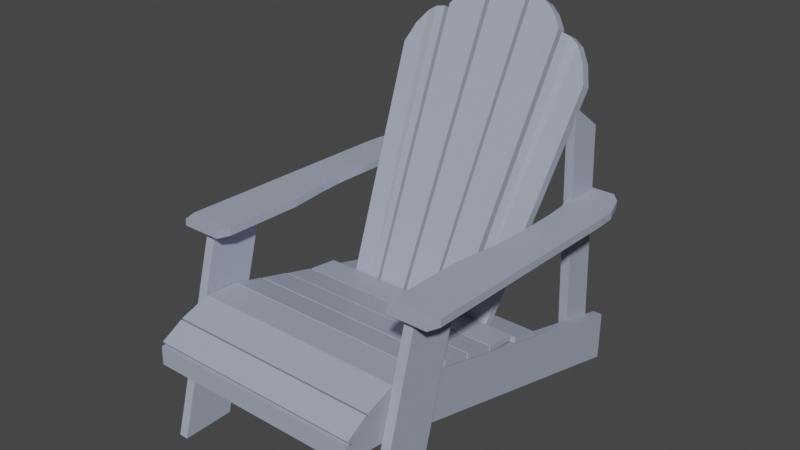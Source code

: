 # Source: chair.blend  (saved by Blender 2.92.15; exported with 4.5.12 LTS)
import bpy
from mathutils import Matrix  # noqa: F401  (used for matrix-valued properties, if any)

bpy.ops.wm.read_factory_settings(use_empty=True)
scene = bpy.context.scene
scene.name = 'Scene'

# ---- collections
col_coll1 = bpy.data.collections.new('Coll1'); scene.collection.children.link(col_coll1)

# ---- materials (node trees are filled in below, after node groups)
mat_chair_adirondak_paint = bpy.data.materials.new('Chair Adirondak Paint')
mat_chair_adirondak_paint.use_transparent_shadow = False

# ---- material node trees
mat_chair_adirondak_paint.use_nodes = True; mat_chair_adirondak_paint.node_tree.nodes.clear()
_N = mat_chair_adirondak_paint.node_tree.nodes; _L = mat_chair_adirondak_paint.node_tree.links
n0 = _N.new('ShaderNodeBsdfPrincipled'); n0.name = 'Principled BSDF'; n0.location = (10, 300)
n0.distribution = 'GGX'
n0.subsurface_method = 'BURLEY'
n0.inputs[0].default_value = (0.3702, 0.4021, 0.5071, 1.0)
n0.inputs[2].default_value = 0.4282
n0.inputs[3].default_value = 1.45
n0.inputs[13].default_value = 0.3154
n0.inputs[27].default_value = (0.0, 0.0, 0.0, 1.0)
n0.inputs[28].default_value = 1.0
n1 = _N.new('ShaderNodeOutputMaterial'); n1.name = 'Material Output'; n1.location = (300, 300)
_L.new(n0.outputs[0], n1.inputs[0])
n1.is_active_output = True

# ---- world
world_world = bpy.data.worlds.new('World'); scene.world = world_world
world_world.use_nodes = True; world_world.node_tree.nodes.clear()
_N = world_world.node_tree.nodes; _L = world_world.node_tree.links
n0 = _N.new('ShaderNodeOutputWorld'); n0.name = 'World Output'; n0.location = (300, 300)
n1 = _N.new('ShaderNodeBackground'); n1.name = 'Background'; n1.location = (10, 300)
n1.inputs[0].default_value = (0.05088, 0.05088, 0.05088, 1.0)
_L.new(n1.outputs[0], n0.inputs[0])
n0.is_active_output = True
world_world.color = (0.05088, 0.05088, 0.05088)
world_world.use_sun_shadow = False
world_world.sun_shadow_jitter_overblur = 0.0

# ---- meshes
me_cube_065 = bpy.data.meshes.new('Cube.065')
me_cube_065.from_pydata([(-26.78, -0.8585, -0.004155), (-26.78, 0.6724, 1.369), (-26.78, 0.6468, -0.004155), (-26.78, 2.178, 1.369), (-24.78, -0.8585, -0.004155), (-24.78, 0.6724, 1.369), (-24.78, 0.6468, -0.004155), (-24.78, 2.178, 1.369), (21.38, -0.8584, -0.004155), (21.38, 0.6724, 1.369), (21.38, 0.6468, -0.004155), (21.38, 2.178, 1.369), (23.38, -0.8584, -0.004155), (23.38, 0.6724, 1.369), (23.38, 0.6468, -0.004155), (23.38, 2.178, 1.369), (-24.66, 9.619, -0.04974), (-24.66, -1.157, 0.6262), (-24.66, 9.619, 0.3163), (-24.66, -1.158, 0.7766), (-22.66, 9.619, -0.04974), (-22.66, -1.157, 0.6262), (-22.66, 9.619, 0.3163), (-22.66, -1.158, 0.7766), (-24.66, 1.381, 0.5242), (-24.66, 1.381, 0.8869), (-22.66, 1.381, 0.8869), (-22.66, 1.381, 0.5242), (-24.66, 0.7482, 0.5683), (-24.66, 0.1186, 0.6167), (-24.66, -0.5115, 0.6374), (-24.66, -0.5472, 0.8602), (-24.66, 0.1018, 0.9245), (-24.66, 0.7482, 0.9245), (-22.66, -0.5472, 0.8602), (-22.66, 0.1018, 0.9245), (-22.66, 0.7482, 0.9245), (-22.66, -0.5115, 0.6374), (-22.66, 0.1186, 0.6167), (-22.66, 0.7482, 0.5683), (19.32, 9.619, -0.04974), (19.32, -1.157, 0.6262), (19.32, 9.619, 0.3163), (19.32, -1.158, 0.7766), (21.32, 9.619, -0.04974), (21.32, -1.157, 0.6262), (21.32, 9.619, 0.3163), (21.32, -1.158, 0.7766), (19.32, 1.381, 0.5242), (19.32, 1.381, 0.8869), (21.32, 1.381, 0.8869), (21.32, 1.381, 0.5242), (19.32, 0.7482, 0.5683), (19.32, 0.1186, 0.6167), (19.32, -0.5114, 0.6374), (19.32, -0.5472, 0.8602), (19.32, 0.1018, 0.9245), (19.32, 0.7482, 0.9245), (21.32, -0.5472, 0.8602), (21.32, 0.1018, 0.9245), (21.32, 0.7482, 0.9245), (21.32, -0.5114, 0.6374), (21.32, 0.1186, 0.6167), (21.32, 0.7482, 0.5683), (-22.87, 8.15, -0.004155), (-22.87, 7.691, 2.042), (-22.87, 9.157, -0.004155), (-22.87, 8.742, 1.844), (-20.87, 8.15, -0.004155), (-20.87, 7.691, 2.042), (-20.87, 9.157, -0.004155), (-20.87, 8.742, 1.844), (17.59, 8.15, -0.004155), (17.59, 7.691, 2.042), (17.59, 9.157, -0.004155), (17.59, 8.742, 1.844), (19.59, 8.15, -0.004155), (19.59, 7.691, 2.042), (19.59, 9.157, -0.004155), (19.59, 8.742, 1.844), (-24.62, -1.279, 0.8041), (21.36, -1.279, 0.8041), (-24.62, -0.6567, 0.89), (21.36, -0.6567, 0.89), (-24.62, -1.198, 0.7676), (21.36, -1.198, 0.7676), (-24.62, -0.576, 0.8536), (21.36, -0.576, 0.8536), (-24.62, 3.07, 0.8172), (21.36, 3.07, 0.8172), (-24.62, 3.934, 0.7577), (21.36, 3.934, 0.7577), (-24.62, 3.025, 0.777), (21.36, 3.025, 0.777), (-24.62, 3.89, 0.7176), (21.36, 3.89, 0.7176), (-24.62, 3.996, 0.7542), (21.36, 3.996, 0.7542), (-24.62, 4.885, 0.7251), (21.36, 4.885, 0.7251), (-24.62, 3.974, 0.7129), (21.36, 3.974, 0.7129), (-24.62, 4.863, 0.6838), (21.36, 4.863, 0.6838), (-24.62, 5.117, 0.6755), (21.36, 5.117, 0.6755), (-24.62, 5.982, 0.6161), (21.36, 5.982, 0.6161), (-24.62, 5.073, 0.6354), (21.36, 5.073, 0.6354), (-24.62, 5.938, 0.5759), (21.36, 5.938, 0.5759), (-24.62, -0.6223, 0.8955), (21.36, -0.6223, 0.8955), (-24.62, 0.2278, 0.9667), (21.36, 0.2278, 0.9667), (-24.62, -0.5693, 0.856), (21.36, -0.5693, 0.856), (-24.62, 0.2807, 0.9272), (21.36, 0.2807, 0.9272), (-24.62, 2.154, 0.8824), (21.36, 2.154, 0.8824), (-24.62, 3.018, 0.8229), (21.36, 3.018, 0.8229), (-24.62, 2.11, 0.8422), (21.36, 2.11, 0.8422), (-24.62, 2.974, 0.7828), (21.36, 2.974, 0.7828), (-24.62, 1.226, 0.9476), (21.36, 1.226, 0.9476), (-24.62, 2.09, 0.8881), (21.36, 2.09, 0.8881), (-24.62, 1.182, 0.9074), (21.36, 1.182, 0.9074), (-24.62, 2.046, 0.848), (21.36, 2.046, 0.848), (-24.62, 0.2721, 0.9665), (21.36, 0.2722, 0.9665), (-24.62, 1.167, 0.9511), (21.36, 1.167, 0.9511), (-24.62, 0.2607, 0.925), (21.36, 0.2607, 0.925), (-24.62, 1.155, 0.9095), (21.36, 1.155, 0.9095), (-24.62, -1.339, 0.6455), (21.36, -1.339, 0.6455), (-24.62, -1.327, 0.7778), (21.36, -1.327, 0.7778), (-24.62, -1.172, 0.6446), (21.36, -1.172, 0.6446), (-24.62, -1.16, 0.7768), (21.36, -1.16, 0.7768), (-30.42, 0.3863, 1.382), (-30.42, 0.3917, 1.427), (-27.08, 8.962, 1.314), (-27.08, 8.969, 1.368), (-21.94, 0.3863, 1.382), (-21.94, 0.3917, 1.427), (-21.18, 8.962, 1.314), (-21.18, 8.969, 1.368), (-31.18, 3.067, 1.358), (-31.18, 3.073, 1.411), (-21.18, 3.067, 1.358), (-21.18, 3.073, 1.411), (-30.95, 7.956, 1.375), (-21.18, 7.95, 1.322), (-30.95, 7.95, 1.322), (-21.18, 7.956, 1.375), (-31.18, 7.339, 1.326), (-31.18, 6.729, 1.331), (-31.18, 6.119, 1.335), (-31.18, 5.508, 1.34), (-31.18, 4.898, 1.345), (-31.18, 4.287, 1.349), (-31.18, 3.677, 1.354), (-22.36, 7.346, 1.38), (-22.68, 6.735, 1.384), (-22.77, 6.125, 1.389), (-22.77, 5.515, 1.393), (-22.68, 4.904, 1.398), (-22.36, 4.294, 1.402), (-21.75, 3.683, 1.407), (-31.18, 3.683, 1.407), (-31.18, 4.294, 1.402), (-31.18, 4.904, 1.398), (-31.18, 5.515, 1.393), (-31.18, 6.125, 1.389), (-31.18, 6.735, 1.384), (-31.18, 7.346, 1.38), (-21.75, 3.677, 1.354), (-22.36, 4.287, 1.349), (-22.68, 4.898, 1.345), (-22.77, 5.508, 1.34), (-22.77, 6.119, 1.335), (-22.68, 6.729, 1.331), (-22.36, 7.339, 1.326), (-29.14, 8.648, 1.37), (-21.18, 8.642, 1.317), (-29.14, 8.642, 1.317), (-21.18, 8.648, 1.37), (-31.18, 0.7473, 1.375), (-21.18, 0.7536, 1.429), (-31.18, 0.7536, 1.429), (-21.18, 0.7473, 1.375), (27.45, 0.3863, 1.382), (27.45, 0.3917, 1.427), (24.11, 8.962, 1.314), (24.11, 8.969, 1.368), (18.97, 0.3863, 1.382), (18.97, 0.3917, 1.427), (18.21, 8.962, 1.314), (18.21, 8.969, 1.368), (28.21, 3.067, 1.358), (28.21, 3.073, 1.411), (18.21, 3.067, 1.358), (18.21, 3.073, 1.411), (27.98, 7.956, 1.375), (18.21, 7.95, 1.322), (27.98, 7.95, 1.322), (18.21, 7.956, 1.375), (28.21, 7.339, 1.326), (28.21, 6.729, 1.331), (28.21, 6.119, 1.335), (28.21, 5.508, 1.34), (28.21, 4.898, 1.345), (28.21, 4.287, 1.349), (28.21, 3.677, 1.354), (19.39, 7.346, 1.38), (19.71, 6.735, 1.384), (19.81, 6.125, 1.389), (19.81, 5.515, 1.393), (19.71, 4.904, 1.398), (19.39, 4.294, 1.402), (18.78, 3.683, 1.407), (28.21, 3.683, 1.407), (28.21, 4.294, 1.402), (28.21, 4.904, 1.398), (28.21, 5.515, 1.393), (28.21, 6.125, 1.389), (28.21, 6.735, 1.384), (28.21, 7.346, 1.38), (18.78, 3.677, 1.354), (19.39, 4.287, 1.349), (19.71, 4.898, 1.345), (19.81, 5.508, 1.34), (19.81, 6.119, 1.335), (19.71, 6.729, 1.331), (19.39, 7.339, 1.326), (26.17, 8.648, 1.37), (18.21, 8.642, 1.317), (26.17, 8.642, 1.317), (18.21, 8.648, 1.37), (28.21, 0.7473, 1.375), (18.21, 0.7537, 1.429), (28.21, 0.7537, 1.429), (18.21, 0.7473, 1.375), (-18.28, 4.781, 0.6409), (-23.27, 7.834, 2.176), (-18.28, 4.99, 0.6147), (-23.27, 8.106, 2.142), (-12.22, 4.781, 0.6409), (-15.64, 8.328, 2.446), (-12.22, 4.99, 0.6147), (-15.64, 8.604, 2.411), (-13.73, 4.99, 0.6147), (-15.25, 4.99, 0.6147), (-16.76, 4.99, 0.6147), (-21.7, 8.36, 2.267), (-19.57, 8.543, 2.358), (-17.65, 8.578, 2.399), (-16.76, 4.781, 0.6409), (-15.25, 4.781, 0.6409), (-13.73, 4.781, 0.6409), (-17.65, 8.302, 2.433), (-19.57, 8.266, 2.392), (-21.7, 8.085, 2.302), (-4.777, 4.781, 0.6409), (-4.777, 4.99, 0.6147), (-5.823, 8.721, 2.619), (1.286, 4.781, 0.6409), (1.286, 4.99, 0.6147), (2.29, 8.721, 2.619), (2.29, 9.0, 2.584), (-5.823, 9.0, 2.584), (-3.565, 4.781, 0.6409), (-2.352, 4.781, 0.6409), (-1.139, 4.781, 0.6409), (0.07329, 4.781, 0.6409), (0.6676, 8.865, 2.69), (-0.955, 8.913, 2.714), (-2.578, 8.913, 2.714), (-4.2, 8.865, 2.69), (-4.2, 9.144, 2.655), (-2.578, 9.192, 2.679), (-0.955, 9.192, 2.679), (0.6676, 9.144, 2.655), (0.07329, 4.99, 0.6147), (-1.139, 4.99, 0.6147), (-2.352, 4.99, 0.6147), (-3.565, 4.99, 0.6147), (-11.58, 4.781, 0.6409), (-11.58, 4.99, 0.6147), (-14.93, 8.406, 2.462), (-5.521, 4.781, 0.6409), (-5.521, 4.99, 0.6147), (-6.818, 8.714, 2.615), (-6.818, 8.993, 2.58), (-14.93, 8.684, 2.427), (-10.07, 4.781, 0.6409), (-8.552, 4.781, 0.6409), (-7.037, 4.781, 0.6409), (-8.846, 8.708, 2.612), (-10.87, 8.66, 2.589), (-12.9, 8.565, 2.541), (-12.9, 8.844, 2.506), (-10.87, 8.939, 2.554), (-8.846, 8.986, 2.577), (-7.037, 4.99, 0.6147), (-8.552, 4.99, 0.6147), (-10.07, 4.99, 0.6147), (15.03, 4.781, 0.6409), (20.03, 7.834, 2.176), (15.03, 4.99, 0.6147), (20.03, 8.106, 2.142), (8.97, 4.781, 0.6409), (12.4, 8.328, 2.446), (8.97, 4.99, 0.6147), (12.4, 8.604, 2.411), (10.49, 4.99, 0.6147), (12.0, 4.99, 0.6147), (13.52, 4.99, 0.6147), (18.46, 8.36, 2.267), (16.33, 8.543, 2.358), (14.41, 8.578, 2.399), (13.52, 4.781, 0.6409), (12.0, 4.781, 0.6409), (10.49, 4.781, 0.6409), (14.41, 8.302, 2.433), (16.33, 8.266, 2.392), (18.46, 8.085, 2.302), (7.958, 4.781, 0.6409), (7.958, 4.99, 0.6147), (11.3, 8.406, 2.462), (1.895, 4.781, 0.6409), (1.895, 4.99, 0.6147), (3.192, 8.714, 2.615), (3.192, 8.993, 2.58), (11.3, 8.684, 2.427), (6.442, 4.781, 0.6409), (4.926, 4.781, 0.6409), (3.411, 4.781, 0.6409), (5.22, 8.708, 2.612), (7.248, 8.66, 2.589), (9.276, 8.565, 2.541), (9.276, 8.844, 2.506), (7.248, 8.939, 2.554), (5.22, 8.986, 2.577), (3.411, 4.99, 0.6147), (4.926, 4.99, 0.6147), (6.442, 4.99, 0.6147)], [], [(0, 1, 3, 2), (2, 3, 7, 6), (6, 7, 5, 4), (4, 5, 1, 0), (2, 6, 4, 0), (7, 3, 1, 5), (8, 9, 11, 10), (10, 11, 15, 14), (14, 15, 13, 12), (12, 13, 9, 8), (10, 14, 12, 8), (15, 11, 9, 13), (30, 17, 19, 31), (31, 19, 23, 34), (34, 23, 21, 37), (37, 21, 17, 30), (18, 22, 20, 16), (23, 19, 17, 21), (20, 27, 24, 16), (22, 26, 27, 20), (18, 25, 26, 22), (16, 24, 25, 18), (27, 39, 28, 24), (39, 38, 29, 28), (38, 37, 30, 29), (26, 36, 39, 27), (36, 35, 38, 39), (35, 34, 37, 38), (25, 33, 36, 26), (33, 32, 35, 36), (32, 31, 34, 35), (24, 28, 33, 25), (28, 29, 32, 33), (29, 30, 31, 32), (54, 41, 43, 55), (55, 43, 47, 58), (58, 47, 45, 61), (61, 45, 41, 54), (42, 46, 44, 40), (47, 43, 41, 45), (44, 51, 48, 40), (46, 50, 51, 44), (42, 49, 50, 46), (40, 48, 49, 42), (51, 63, 52, 48), (63, 62, 53, 52), (62, 61, 54, 53), (50, 60, 63, 51), (60, 59, 62, 63), (59, 58, 61, 62), (49, 57, 60, 50), (57, 56, 59, 60), (56, 55, 58, 59), (48, 52, 57, 49), (52, 53, 56, 57), (53, 54, 55, 56), (64, 65, 67, 66), (66, 67, 71, 70), (70, 71, 69, 68), (68, 69, 65, 64), (66, 70, 68, 64), (71, 67, 65, 69), (72, 73, 75, 74), (74, 75, 79, 78), (78, 79, 77, 76), (76, 77, 73, 72), (74, 78, 76, 72), (79, 75, 73, 77), (80, 81, 83, 82), (82, 83, 87, 86), (86, 87, 85, 84), (84, 85, 81, 80), (82, 86, 84, 80), (87, 83, 81, 85), (88, 89, 91, 90), (90, 91, 95, 94), (94, 95, 93, 92), (92, 93, 89, 88), (90, 94, 92, 88), (95, 91, 89, 93), (96, 97, 99, 98), (98, 99, 103, 102), (102, 103, 101, 100), (100, 101, 97, 96), (98, 102, 100, 96), (103, 99, 97, 101), (104, 105, 107, 106), (106, 107, 111, 110), (110, 111, 109, 108), (108, 109, 105, 104), (106, 110, 108, 104), (111, 107, 105, 109), (112, 113, 115, 114), (114, 115, 119, 118), (118, 119, 117, 116), (116, 117, 113, 112), (114, 118, 116, 112), (119, 115, 113, 117), (120, 121, 123, 122), (122, 123, 127, 126), (126, 127, 125, 124), (124, 125, 121, 120), (122, 126, 124, 120), (127, 123, 121, 125), (128, 129, 131, 130), (130, 131, 135, 134), (134, 135, 133, 132), (132, 133, 129, 128), (130, 134, 132, 128), (135, 131, 129, 133), (136, 137, 139, 138), (138, 139, 143, 142), (142, 143, 141, 140), (140, 141, 137, 136), (138, 142, 140, 136), (143, 139, 137, 141), (144, 145, 147, 146), (146, 147, 151, 150), (150, 151, 149, 148), (148, 149, 145, 144), (146, 150, 148, 144), (151, 147, 145, 149), (198, 196, 155, 154), (154, 155, 159, 158), (203, 201, 157, 156), (156, 157, 153, 152), (200, 203, 156, 152), (201, 202, 153, 157), (181, 182, 161, 163), (174, 189, 162, 160), (189, 181, 163, 162), (200, 202, 161, 160), (197, 199, 167, 165), (198, 197, 165, 166), (199, 196, 164, 167), (168, 188, 164, 166), (160, 161, 182, 174), (174, 182, 183, 173), (173, 183, 184, 172), (172, 184, 185, 171), (171, 185, 186, 170), (170, 186, 187, 169), (169, 187, 188, 168), (165, 167, 175, 195), (195, 175, 176, 194), (194, 176, 177, 193), (193, 177, 178, 192), (192, 178, 179, 191), (191, 179, 180, 190), (190, 180, 181, 189), (166, 165, 195, 168), (168, 195, 194, 169), (169, 194, 193, 170), (170, 193, 192, 171), (171, 192, 191, 172), (172, 191, 190, 173), (173, 190, 189, 174), (167, 164, 188, 175), (175, 188, 187, 176), (176, 187, 186, 177), (177, 186, 185, 178), (178, 185, 184, 179), (179, 184, 183, 180), (180, 183, 182, 181), (159, 155, 196, 199), (154, 158, 197, 198), (158, 159, 199, 197), (166, 164, 196, 198), (152, 153, 202, 200), (163, 161, 202, 201), (160, 162, 203, 200), (162, 163, 201, 203), (250, 248, 207, 206), (206, 207, 211, 210), (255, 253, 209, 208), (208, 209, 205, 204), (252, 255, 208, 204), (253, 254, 205, 209), (233, 234, 213, 215), (226, 241, 214, 212), (241, 233, 215, 214), (252, 254, 213, 212), (249, 251, 219, 217), (250, 249, 217, 218), (251, 248, 216, 219), (220, 240, 216, 218), (212, 213, 234, 226), (226, 234, 235, 225), (225, 235, 236, 224), (224, 236, 237, 223), (223, 237, 238, 222), (222, 238, 239, 221), (221, 239, 240, 220), (217, 219, 227, 247), (247, 227, 228, 246), (246, 228, 229, 245), (245, 229, 230, 244), (244, 230, 231, 243), (243, 231, 232, 242), (242, 232, 233, 241), (218, 217, 247, 220), (220, 247, 246, 221), (221, 246, 245, 222), (222, 245, 244, 223), (223, 244, 243, 224), (224, 243, 242, 225), (225, 242, 241, 226), (219, 216, 240, 227), (227, 240, 239, 228), (228, 239, 238, 229), (229, 238, 237, 230), (230, 237, 236, 231), (231, 236, 235, 232), (232, 235, 234, 233), (211, 207, 248, 251), (206, 210, 249, 250), (210, 211, 251, 249), (218, 216, 248, 250), (204, 205, 254, 252), (215, 213, 254, 253), (212, 214, 255, 252), (214, 215, 253, 255), (256, 257, 259, 258), (264, 269, 263, 262), (262, 263, 261, 260), (270, 275, 257, 256), (264, 262, 260, 272), (267, 259, 257, 275), (263, 269, 273, 261), (269, 268, 274, 273), (268, 267, 275, 274), (258, 266, 270, 256), (266, 265, 271, 270), (265, 264, 272, 271), (260, 261, 273, 272), (272, 273, 274, 271), (271, 274, 275, 270), (258, 259, 267, 266), (266, 267, 268, 265), (265, 268, 269, 264), (296, 280, 279, 287), (276, 278, 283, 277), (284, 291, 278, 276), (280, 282, 281, 279), (292, 283, 278, 291), (296, 295, 282, 280), (277, 283, 292, 299), (299, 292, 293, 298), (298, 293, 294, 297), (297, 294, 295, 296), (282, 295, 288, 281), (295, 294, 289, 288), (294, 293, 290, 289), (293, 292, 291, 290), (279, 281, 288, 287), (287, 288, 289, 286), (286, 289, 290, 285), (285, 290, 291, 284), (277, 299, 284, 276), (299, 298, 285, 284), (298, 297, 286, 285), (297, 296, 287, 286), (317, 304, 303, 310), (300, 302, 307, 301), (308, 313, 302, 300), (304, 306, 305, 303), (314, 307, 302, 313), (317, 316, 306, 304), (301, 307, 314, 319), (319, 314, 315, 318), (318, 315, 316, 317), (306, 316, 311, 305), (316, 315, 312, 311), (315, 314, 313, 312), (303, 305, 311, 310), (310, 311, 312, 309), (309, 312, 313, 308), (301, 319, 308, 300), (319, 318, 309, 308), (318, 317, 310, 309), (320, 321, 323, 322), (328, 333, 327, 326), (326, 327, 325, 324), (334, 339, 321, 320), (328, 326, 324, 336), (331, 323, 321, 339), (327, 333, 337, 325), (333, 332, 338, 337), (332, 331, 339, 338), (322, 330, 334, 320), (330, 329, 335, 334), (329, 328, 336, 335), (324, 325, 337, 336), (336, 337, 338, 335), (335, 338, 339, 334), (322, 323, 331, 330), (330, 331, 332, 329), (329, 332, 333, 328), (357, 344, 343, 350), (340, 342, 347, 341), (348, 353, 342, 340), (344, 346, 345, 343), (354, 347, 342, 353), (357, 356, 346, 344), (341, 347, 354, 359), (359, 354, 355, 358), (358, 355, 356, 357), (346, 356, 351, 345), (356, 355, 352, 351), (355, 354, 353, 352), (343, 345, 351, 350), (350, 351, 352, 349), (349, 352, 353, 348), (341, 359, 348, 340), (359, 358, 349, 348), (358, 357, 350, 349)])
_uv = me_cube_065.uv_layers.new(name='UVMap')
_uv.uv.foreach_set('vector', [0.375, 0.0, 0.625, 0.0, 0.625, 0.25, 0.375, 0.25, 0.375, 0.25, 0.625, 0.25, 0.625, 0.5, 0.375, 0.5, 0.375, 0.5, 0.625, 0.5, 0.625, 0.75, 0.375, 0.75, 0.375, 0.75, 0.625, 0.75, 0.625, 1.0, 0.375, 1.0, 0.125, 0.5, 0.375, 0.5, 0.375, 0.75, 0.125, 0.75, 0.625, 0.5, 0.875, 0.5, 0.875, 0.75, 0.625, 0.75, 0.375, 0.0, 0.625, 0.0, 0.625, 0.25, 0.375, 0.25, 0.375, 0.25, 0.625, 0.25, 0.625, 0.5, 0.375, 0.5, 0.375, 0.5, 0.625, 0.5, 0.625, 0.75, 0.375, 0.75, 0.375, 0.75, 0.625, 0.75, 0.625, 1.0, 0.375, 1.0, 0.125, 0.5, 0.375, 0.5, 0.375, 0.75, 0.125, 0.75, 0.625, 0.5, 0.875, 0.5, 0.875, 0.75, 0.625, 0.75, 0.8363, 0.0, 0.8651, 0.0, 0.8651, 0.2432, 0.8363, 0.2432, 0.8363, 0.2432, 0.8651, 0.2432, 0.625, 0.2626, 0.6103, 0.277, 0.6103, 0.277, 0.625, 0.2626, 0.625, 0.5058, 0.6103, 0.5202, 0.6103, 0.5202, 0.625, 0.5058, 0.8651, 1.0, 0.8363, 1.0, 0.125, 0.5068, 0.375, 0.5068, 0.375, 0.75, 0.125, 0.75, 0.625, 0.2626, 0.875, 0.2626, 0.875, 0.5058, 0.625, 0.5058, 0.375, 0.75, 0.5662, 0.5632, 0.7499, 1.0, 0.375, 1.0, 0.375, 0.5068, 0.5662, 0.32, 0.5662, 0.5632, 0.375, 0.75, 0.375, 0.2432, 0.7499, 0.2432, 0.5662, 0.32, 0.375, 0.5068, 0.375, 0.0, 0.7499, 0.0, 0.7499, 0.2432, 0.375, 0.2432, 0.5662, 0.5632, 0.5809, 0.5489, 0.7787, 1.0, 0.7499, 1.0, 0.5809, 0.5489, 0.5956, 0.5345, 0.8075, 1.0, 0.7787, 1.0, 0.5956, 0.5345, 0.6103, 0.5202, 0.8363, 1.0, 0.8075, 1.0, 0.5662, 0.32, 0.5809, 0.3057, 0.5809, 0.5489, 0.5662, 0.5632, 0.5809, 0.3057, 0.5956, 0.2913, 0.5956, 0.5345, 0.5809, 0.5489, 0.5956, 0.2913, 0.6103, 0.277, 0.6103, 0.5202, 0.5956, 0.5345, 0.7499, 0.2432, 0.7787, 0.2432, 0.5809, 0.3057, 0.5662, 0.32, 0.7787, 0.2432, 0.8075, 0.2432, 0.5956, 0.2913, 0.5809, 0.3057, 0.8075, 0.2432, 0.8363, 0.2432, 0.6103, 0.277, 0.5956, 0.2913, 0.7499, 0.0, 0.7787, 0.0, 0.7787, 0.2432, 0.7499, 0.2432, 0.7787, 0.0, 0.8075, 0.0, 0.8075, 0.2432, 0.7787, 0.2432, 0.8075, 0.0, 0.8363, 0.0, 0.8363, 0.2432, 0.8075, 0.2432, 0.8363, 0.0, 0.8651, 0.0, 0.8651, 0.2432, 0.8363, 0.2432, 0.8363, 0.2432, 0.8651, 0.2432, 0.625, 0.2626, 0.6103, 0.277, 0.6103, 0.277, 0.625, 0.2626, 0.625, 0.5058, 0.6103, 0.5202, 0.6103, 0.5202, 0.625, 0.5058, 0.8651, 1.0, 0.8363, 1.0, 0.125, 0.5068, 0.375, 0.5068, 0.375, 0.75, 0.125, 0.75, 0.625, 0.2626, 0.875, 0.2626, 0.875, 0.5058, 0.625, 0.5058, 0.375, 0.75, 0.5662, 0.5632, 0.7499, 1.0, 0.375, 1.0, 0.375, 0.5068, 0.5662, 0.32, 0.5662, 0.5632, 0.375, 0.75, 0.375, 0.2432, 0.7499, 0.2432, 0.5662, 0.32, 0.375, 0.5068, 0.375, 0.0, 0.7499, 0.0, 0.7499, 0.2432, 0.375, 0.2432, 0.5662, 0.5632, 0.5809, 0.5489, 0.7787, 1.0, 0.7499, 1.0, 0.5809, 0.5489, 0.5956, 0.5345, 0.8075, 1.0, 0.7787, 1.0, 0.5956, 0.5345, 0.6103, 0.5202, 0.8363, 1.0, 0.8075, 1.0, 0.5662, 0.32, 0.5809, 0.3057, 0.5809, 0.5489, 0.5662, 0.5632, 0.5809, 0.3057, 0.5956, 0.2913, 0.5956, 0.5345, 0.5809, 0.5489, 0.5956, 0.2913, 0.6103, 0.277, 0.6103, 0.5202, 0.5956, 0.5345, 0.7499, 0.2432, 0.7787, 0.2432, 0.5809, 0.3057, 0.5662, 0.32, 0.7787, 0.2432, 0.8075, 0.2432, 0.5956, 0.2913, 0.5809, 0.3057, 0.8075, 0.2432, 0.8363, 0.2432, 0.6103, 0.277, 0.5956, 0.2913, 0.7499, 0.0, 0.7787, 0.0, 0.7787, 0.2432, 0.7499, 0.2432, 0.7787, 0.0, 0.8075, 0.0, 0.8075, 0.2432, 0.7787, 0.2432, 0.8075, 0.0, 0.8363, 0.0, 0.8363, 0.2432, 0.8075, 0.2432, 0.375, 0.0, 0.625, 0.0, 0.6009, 0.25, 0.375, 0.25, 0.375, 0.25, 0.6009, 0.25, 0.6009, 0.5, 0.375, 0.5, 0.375, 0.5, 0.6009, 0.5, 0.625, 0.75, 0.375, 0.75, 0.375, 0.75, 0.625, 0.75, 0.625, 1.0, 0.375, 1.0, 0.125, 0.5, 0.375, 0.5, 0.375, 0.75, 0.125, 0.75, 0.6009, 0.5, 0.875, 0.489, 0.875, 0.75, 0.625, 0.75, 0.375, 0.0, 0.625, 0.0, 0.6009, 0.25, 0.375, 0.25, 0.375, 0.25, 0.6009, 0.25, 0.6009, 0.5, 0.375, 0.5, 0.375, 0.5, 0.6009, 0.5, 0.625, 0.75, 0.375, 0.75, 0.375, 0.75, 0.625, 0.75, 0.625, 1.0, 0.375, 1.0, 0.125, 0.5, 0.375, 0.5, 0.375, 0.75, 0.125, 0.75, 0.6009, 0.5, 0.875, 0.489, 0.875, 0.75, 0.625, 0.75, 0.375, 0.09315, 0.625, 0.09315, 0.625, 0.25, 0.375, 0.25, 0.375, 0.25, 0.625, 0.25, 0.625, 0.5, 0.375, 0.5, 0.375, 0.5, 0.625, 0.5, 0.625, 0.6568, 0.375, 0.6568, 0.375, 0.6568, 0.625, 0.6568, 0.625, 1.0, 0.375, 1.0, 0.125, 0.5, 0.375, 0.5, 0.375, 0.6568, 0.125, 0.6568, 0.625, 0.5, 0.875, 0.5, 0.875, 0.6568, 0.625, 0.6568, 0.375, 0.09315, 0.625, 0.09315, 0.625, 0.25, 0.375, 0.25, 0.375, 0.25, 0.625, 0.25, 0.625, 0.5, 0.375, 0.5, 0.375, 0.5, 0.625, 0.5, 0.625, 0.6568, 0.375, 0.6568, 0.375, 0.6568, 0.625, 0.6568, 0.625, 1.0, 0.375, 1.0, 0.125, 0.5, 0.375, 0.5, 0.375, 0.6568, 0.125, 0.6568, 0.625, 0.5, 0.875, 0.5, 0.875, 0.6568, 0.625, 0.6568, 0.375, 0.09315, 0.625, 0.09315, 0.625, 0.25, 0.375, 0.25, 0.375, 0.25, 0.625, 0.25, 0.625, 0.5, 0.375, 0.5, 0.375, 0.5, 0.625, 0.5, 0.625, 0.6568, 0.375, 0.6568, 0.375, 0.6568, 0.625, 0.6568, 0.625, 1.0, 0.375, 1.0, 0.125, 0.5, 0.375, 0.5, 0.375, 0.6568, 0.125, 0.6568, 0.625, 0.5, 0.875, 0.5, 0.875, 0.6568, 0.625, 0.6568, 0.375, 0.09315, 0.625, 0.09315, 0.625, 0.25, 0.375, 0.25, 0.375, 0.25, 0.625, 0.25, 0.625, 0.5, 0.375, 0.5, 0.375, 0.5, 0.625, 0.5, 0.625, 0.6568, 0.375, 0.6568, 0.375, 0.6568, 0.625, 0.6568, 0.625, 1.0, 0.375, 1.0, 0.125, 0.5, 0.375, 0.5, 0.375, 0.6568, 0.125, 0.6568, 0.625, 0.5, 0.875, 0.5, 0.875, 0.6568, 0.625, 0.6568, 0.375, 0.09315, 0.625, 0.09315, 0.625, 0.25, 0.375, 0.25, 0.375, 0.25, 0.625, 0.25, 0.625, 0.5, 0.375, 0.5, 0.375, 0.5, 0.625, 0.5, 0.625, 0.6568, 0.375, 0.6568, 0.375, 0.6568, 0.625, 0.6568, 0.625, 1.0, 0.375, 1.0, 0.125, 0.5, 0.375, 0.5, 0.375, 0.6568, 0.125, 0.6568, 0.625, 0.5, 0.875, 0.5, 0.875, 0.6568, 0.625, 0.6568, 0.375, 0.09315, 0.625, 0.09315, 0.625, 0.25, 0.375, 0.25, 0.375, 0.25, 0.625, 0.25, 0.625, 0.5, 0.375, 0.5, 0.375, 0.5, 0.625, 0.5, 0.625, 0.6568, 0.375, 0.6568, 0.375, 0.6568, 0.625, 0.6568, 0.625, 1.0, 0.375, 1.0, 0.125, 0.5, 0.375, 0.5, 0.375, 0.6568, 0.125, 0.6568, 0.625, 0.5, 0.875, 0.5, 0.875, 0.6568, 0.625, 0.6568, 0.375, 0.09315, 0.625, 0.09315, 0.625, 0.25, 0.375, 0.25, 0.375, 0.25, 0.625, 0.25, 0.625, 0.5, 0.375, 0.5, 0.375, 0.5, 0.625, 0.5, 0.625, 0.6568, 0.375, 0.6568, 0.375, 0.6568, 0.625, 0.6568, 0.625, 1.0, 0.375, 1.0, 0.125, 0.5, 0.375, 0.5, 0.375, 0.6568, 0.125, 0.6568, 0.625, 0.5, 0.875, 0.5, 0.875, 0.6568, 0.625, 0.6568, 0.375, 0.09315, 0.625, 0.09315, 0.625, 0.25, 0.375, 0.25, 0.375, 0.25, 0.625, 0.25, 0.625, 0.5, 0.375, 0.5, 0.375, 0.5, 0.625, 0.5, 0.625, 0.6568, 0.375, 0.6568, 0.375, 0.6568, 0.625, 0.6568, 0.625, 1.0, 0.375, 1.0, 0.125, 0.5, 0.375, 0.5, 0.375, 0.6568, 0.125, 0.6568, 0.625, 0.5, 0.875, 0.5, 0.875, 0.6568, 0.625, 0.6568, 0.375, 0.09315, 0.625, 0.09315, 0.625, 0.25, 0.375, 0.25, 0.375, 0.25, 0.625, 0.25, 0.625, 0.5, 0.375, 0.5, 0.375, 0.5, 0.625, 0.5, 0.625, 0.6568, 0.375, 0.6568, 0.375, 0.6568, 0.625, 0.6568, 0.625, 1.0, 0.375, 1.0, 0.125, 0.5, 0.375, 0.5, 0.375, 0.6568, 0.125, 0.6568, 0.625, 0.5, 0.875, 0.5, 0.875, 0.6568, 0.625, 0.6568, 0.375, 0.2017, 0.625, 0.2017, 0.625, 0.2095, 0.375, 0.2095, 0.375, 0.2095, 0.625, 0.2095, 0.625, 0.5405, 0.375, 0.5405, 0.375, 0.7412, 0.625, 0.7412, 0.625, 0.75, 0.375, 0.75, 0.375, 0.75, 0.625, 0.75, 0.625, 1.0, 0.375, 1.0, 0.125, 0.7412, 0.375, 0.7412, 0.375, 0.75, 0.125, 0.75, 0.625, 0.7412, 0.875, 0.7412, 0.875, 0.75, 0.625, 0.75, 0.625, 0.6696, 0.875, 0.6696, 0.875, 0.6845, 0.625, 0.6845, 0.125, 0.6696, 0.375, 0.6696, 0.375, 0.6845, 0.125, 0.6845, 0.375, 0.6696, 0.625, 0.6696, 0.625, 0.6845, 0.375, 0.6845, 0.375, 0.008829, 0.625, 0.008829, 0.625, 0.06548, 0.375, 0.06548, 0.375, 0.5483, 0.625, 0.5483, 0.625, 0.5652, 0.375, 0.5652, 0.125, 0.5483, 0.375, 0.5483, 0.375, 0.5652, 0.125, 0.5652, 0.625, 0.5483, 0.875, 0.5483, 0.875, 0.5652, 0.625, 0.5652, 0.375, 0.1698, 0.625, 0.1698, 0.625, 0.1848, 0.375, 0.1848, 0.375, 0.06548, 0.625, 0.06548, 0.625, 0.08039, 0.375, 0.08039, 0.375, 0.08039, 0.625, 0.08039, 0.625, 0.0953, 0.375, 0.0953, 0.375, 0.0953, 0.625, 0.0953, 0.625, 0.1102, 0.375, 0.1102, 0.375, 0.1102, 0.625, 0.1102, 0.625, 0.1251, 0.375, 0.1251, 0.375, 0.1251, 0.625, 0.1251, 0.625, 0.14, 0.375, 0.14, 0.375, 0.14, 0.625, 0.14, 0.625, 0.1549, 0.375, 0.1549, 0.375, 0.1549, 0.625, 0.1549, 0.625, 0.1698, 0.375, 0.1698, 0.375, 0.5652, 0.625, 0.5652, 0.625, 0.5802, 0.375, 0.5802, 0.375, 0.5802, 0.625, 0.5802, 0.625, 0.5951, 0.375, 0.5951, 0.375, 0.5951, 0.625, 0.5951, 0.625, 0.61, 0.375, 0.61, 0.375, 0.61, 0.625, 0.61, 0.625, 0.6249, 0.375, 0.6249, 0.375, 0.6249, 0.625, 0.6249, 0.625, 0.6398, 0.375, 0.6398, 0.375, 0.6398, 0.625, 0.6398, 0.625, 0.6547, 0.375, 0.6547, 0.375, 0.6547, 0.625, 0.6547, 0.625, 0.6696, 0.375, 0.6696, 0.125, 0.5652, 0.375, 0.5652, 0.375, 0.5802, 0.125, 0.5802, 0.125, 0.5802, 0.375, 0.5802, 0.375, 0.5951, 0.125, 0.5951, 0.125, 0.5951, 0.375, 0.5951, 0.375, 0.61, 0.125, 0.61, 0.125, 0.61, 0.375, 0.61, 0.375, 0.6249, 0.125, 0.6249, 0.125, 0.6249, 0.375, 0.6249, 0.375, 0.6398, 0.125, 0.6398, 0.125, 0.6398, 0.375, 0.6398, 0.375, 0.6547, 0.125, 0.6547, 0.125, 0.6547, 0.375, 0.6547, 0.375, 0.6696, 0.125, 0.6696, 0.625, 0.5652, 0.875, 0.5652, 0.875, 0.5802, 0.625, 0.5802, 0.625, 0.5802, 0.875, 0.5802, 0.875, 0.5951, 0.625, 0.5951, 0.625, 0.5951, 0.875, 0.5951, 0.875, 0.61, 0.625, 0.61, 0.625, 0.61, 0.875, 0.61, 0.875, 0.6249, 0.625, 0.6249, 0.625, 0.6249, 0.875, 0.6249, 0.875, 0.6398, 0.625, 0.6398, 0.625, 0.6398, 0.875, 0.6398, 0.875, 0.6547, 0.625, 0.6547, 0.625, 0.6547, 0.875, 0.6547, 0.875, 0.6696, 0.625, 0.6696, 0.625, 0.5405, 0.875, 0.5405, 0.875, 0.5483, 0.625, 0.5483, 0.125, 0.5405, 0.375, 0.5405, 0.375, 0.5483, 0.125, 0.5483, 0.375, 0.5405, 0.625, 0.5405, 0.625, 0.5483, 0.375, 0.5483, 0.375, 0.1848, 0.625, 0.1848, 0.625, 0.2017, 0.375, 0.2017, 0.375, 0.0, 0.625, 0.0, 0.625, 0.008829, 0.375, 0.008829, 0.625, 0.6845, 0.875, 0.6845, 0.875, 0.7412, 0.625, 0.7412, 0.125, 0.6845, 0.375, 0.6845, 0.375, 0.7412, 0.125, 0.7412, 0.375, 0.6845, 0.625, 0.6845, 0.625, 0.7412, 0.375, 0.7412, 0.375, 0.2017, 0.625, 0.2017, 0.625, 0.2095, 0.375, 0.2095, 0.375, 0.2095, 0.625, 0.2095, 0.625, 0.5405, 0.375, 0.5405, 0.375, 0.7412, 0.625, 0.7412, 0.625, 0.75, 0.375, 0.75, 0.375, 0.75, 0.625, 0.75, 0.625, 1.0, 0.375, 1.0, 0.125, 0.7412, 0.375, 0.7412, 0.375, 0.75, 0.125, 0.75, 0.625, 0.7412, 0.875, 0.7412, 0.875, 0.75, 0.625, 0.75, 0.625, 0.6696, 0.875, 0.6696, 0.875, 0.6845, 0.625, 0.6845, 0.125, 0.6696, 0.375, 0.6696, 0.375, 0.6845, 0.125, 0.6845, 0.375, 0.6696, 0.625, 0.6696, 0.625, 0.6845, 0.375, 0.6845, 0.375, 0.008829, 0.625, 0.008829, 0.625, 0.06548, 0.375, 0.06548, 0.375, 0.5483, 0.625, 0.5483, 0.625, 0.5652, 0.375, 0.5652, 0.125, 0.5483, 0.375, 0.5483, 0.375, 0.5652, 0.125, 0.5652, 0.625, 0.5483, 0.875, 0.5483, 0.875, 0.5652, 0.625, 0.5652, 0.375, 0.1698, 0.625, 0.1698, 0.625, 0.1848, 0.375, 0.1848, 0.375, 0.06548, 0.625, 0.06548, 0.625, 0.08039, 0.375, 0.08039, 0.375, 0.08039, 0.625, 0.08039, 0.625, 0.0953, 0.375, 0.0953, 0.375, 0.0953, 0.625, 0.0953, 0.625, 0.1102, 0.375, 0.1102, 0.375, 0.1102, 0.625, 0.1102, 0.625, 0.1251, 0.375, 0.1251, 0.375, 0.1251, 0.625, 0.1251, 0.625, 0.14, 0.375, 0.14, 0.375, 0.14, 0.625, 0.14, 0.625, 0.1549, 0.375, 0.1549, 0.375, 0.1549, 0.625, 0.1549, 0.625, 0.1698, 0.375, 0.1698, 0.375, 0.5652, 0.625, 0.5652, 0.625, 0.5802, 0.375, 0.5802, 0.375, 0.5802, 0.625, 0.5802, 0.625, 0.5951, 0.375, 0.5951, 0.375, 0.5951, 0.625, 0.5951, 0.625, 0.61, 0.375, 0.61, 0.375, 0.61, 0.625, 0.61, 0.625, 0.6249, 0.375, 0.6249, 0.375, 0.6249, 0.625, 0.6249, 0.625, 0.6398, 0.375, 0.6398, 0.375, 0.6398, 0.625, 0.6398, 0.625, 0.6547, 0.375, 0.6547, 0.375, 0.6547, 0.625, 0.6547, 0.625, 0.6696, 0.375, 0.6696, 0.125, 0.5652, 0.375, 0.5652, 0.375, 0.5802, 0.125, 0.5802, 0.125, 0.5802, 0.375, 0.5802, 0.375, 0.5951, 0.125, 0.5951, 0.125, 0.5951, 0.375, 0.5951, 0.375, 0.61, 0.125, 0.61, 0.125, 0.61, 0.375, 0.61, 0.375, 0.6249, 0.125, 0.6249, 0.125, 0.6249, 0.375, 0.6249, 0.375, 0.6398, 0.125, 0.6398, 0.125, 0.6398, 0.375, 0.6398, 0.375, 0.6547, 0.125, 0.6547, 0.125, 0.6547, 0.375, 0.6547, 0.375, 0.6696, 0.125, 0.6696, 0.625, 0.5652, 0.875, 0.5652, 0.875, 0.5802, 0.625, 0.5802, 0.625, 0.5802, 0.875, 0.5802, 0.875, 0.5951, 0.625, 0.5951, 0.625, 0.5951, 0.875, 0.5951, 0.875, 0.61, 0.625, 0.61, 0.625, 0.61, 0.875, 0.61, 0.875, 0.6249, 0.625, 0.6249, 0.625, 0.6249, 0.875, 0.6249, 0.875, 0.6398, 0.625, 0.6398, 0.625, 0.6398, 0.875, 0.6398, 0.875, 0.6547, 0.625, 0.6547, 0.625, 0.6547, 0.875, 0.6547, 0.875, 0.6696, 0.625, 0.6696, 0.625, 0.5405, 0.875, 0.5405, 0.875, 0.5483, 0.625, 0.5483, 0.125, 0.5405, 0.375, 0.5405, 0.375, 0.5483, 0.125, 0.5483, 0.375, 0.5405, 0.625, 0.5405, 0.625, 0.5483, 0.375, 0.5483, 0.375, 0.1848, 0.625, 0.1848, 0.625, 0.2017, 0.375, 0.2017, 0.375, 0.0, 0.625, 0.0, 0.625, 0.008829, 0.375, 0.008829, 0.625, 0.6845, 0.875, 0.6845, 0.875, 0.7412, 0.625, 0.7412, 0.125, 0.6845, 0.375, 0.6845, 0.375, 0.7412, 0.125, 0.7412, 0.375, 0.6845, 0.625, 0.6845, 0.625, 0.7412, 0.375, 0.7412, 0.375, 0.0, 0.5719, 0.0, 0.5719, 0.25, 0.375, 0.25, 0.375, 0.4375, 0.588, 0.4375, 0.588, 0.5, 0.375, 0.5, 0.375, 0.5, 0.588, 0.5, 0.588, 0.75, 0.375, 0.75, 0.375, 0.9375, 0.584, 0.9414, 0.5719, 1.0, 0.375, 1.0, 0.3125, 0.5, 0.375, 0.5, 0.375, 0.75, 0.3125, 0.75, 0.7993, 0.5014, 0.8536, 0.5034, 0.8536, 0.7466, 0.7993, 0.7486, 0.588, 0.5, 0.658, 0.5003, 0.658, 0.7497, 0.588, 0.75, 0.658, 0.5003, 0.7249, 0.5011, 0.7248, 0.7492, 0.658, 0.7497, 0.7249, 0.5011, 0.7993, 0.5014, 0.7993, 0.7486, 0.7248, 0.7492, 0.125, 0.5, 0.1875, 0.5, 0.1875, 0.75, 0.125, 0.75, 0.1875, 0.5, 0.25, 0.5, 0.25, 0.75, 0.1875, 0.75, 0.25, 0.5, 0.3125, 0.5, 0.3125, 0.75, 0.25, 0.75, 0.375, 0.75, 0.588, 0.75, 0.588, 0.8125, 0.375, 0.8125, 0.375, 0.8125, 0.588, 0.8125, 0.5861, 0.8733, 0.375, 0.875, 0.375, 0.875, 0.5861, 0.8733, 0.584, 0.9414, 0.375, 0.9375, 0.375, 0.25, 0.5719, 0.25, 0.584, 0.3086, 0.375, 0.3125, 0.375, 0.3125, 0.584, 0.3086, 0.5862, 0.3766, 0.375, 0.375, 0.375, 0.375, 0.5862, 0.3766, 0.588, 0.4375, 0.375, 0.4375, 0.325, 0.5, 0.375, 0.5, 0.375, 0.75, 0.325, 0.75, 0.375, 0.0, 0.625, 0.0, 0.625, 0.25, 0.375, 0.25, 0.375, 0.95, 0.625, 0.95, 0.625, 1.0, 0.375, 1.0, 0.375, 0.5, 0.625, 0.5, 0.625, 0.75, 0.375, 0.75, 0.825, 0.5, 0.875, 0.5, 0.875, 0.75, 0.825, 0.75, 0.375, 0.45, 0.625, 0.45, 0.625, 0.5, 0.375, 0.5, 0.375, 0.25, 0.625, 0.25, 0.625, 0.3, 0.375, 0.3, 0.375, 0.3, 0.625, 0.3, 0.625, 0.35, 0.375, 0.35, 0.375, 0.35, 0.625, 0.35, 0.625, 0.4, 0.375, 0.4, 0.375, 0.4, 0.625, 0.4, 0.625, 0.45, 0.375, 0.45, 0.625, 0.5, 0.675, 0.5, 0.675, 0.75, 0.625, 0.75, 0.675, 0.5, 0.725, 0.5, 0.725, 0.75, 0.675, 0.75, 0.725, 0.5, 0.775, 0.5, 0.775, 0.75, 0.725, 0.75, 0.775, 0.5, 0.825, 0.5, 0.825, 0.75, 0.775, 0.75, 0.375, 0.75, 0.625, 0.75, 0.625, 0.8, 0.375, 0.8, 0.375, 0.8, 0.625, 0.8, 0.625, 0.85, 0.375, 0.85, 0.375, 0.85, 0.625, 0.85, 0.625, 0.9, 0.375, 0.9, 0.375, 0.9, 0.625, 0.9, 0.625, 0.95, 0.375, 0.95, 0.125, 0.5, 0.175, 0.5, 0.175, 0.75, 0.125, 0.75, 0.175, 0.5, 0.225, 0.5, 0.225, 0.75, 0.175, 0.75, 0.225, 0.5, 0.275, 0.5, 0.275, 0.75, 0.225, 0.75, 0.275, 0.5, 0.325, 0.5, 0.325, 0.75, 0.275, 0.75, 0.3125, 0.5, 0.375, 0.5, 0.375, 0.75, 0.3125, 0.75, 0.375, 0.0, 0.6109, 0.0, 0.6109, 0.25, 0.375, 0.25, 0.375, 0.9375, 0.6109, 0.9375, 0.6109, 1.0, 0.375, 1.0, 0.375, 0.5, 0.6109, 0.5, 0.6109, 0.75, 0.375, 0.75, 0.809, 0.5, 0.875, 0.5, 0.875, 0.75, 0.809, 0.75, 0.375, 0.4375, 0.6109, 0.4375, 0.6109, 0.5, 0.375, 0.5, 0.375, 0.25, 0.6109, 0.25, 0.6109, 0.3125, 0.375, 0.3125, 0.375, 0.3125, 0.6109, 0.3125, 0.6109, 0.375, 0.375, 0.375, 0.375, 0.375, 0.6109, 0.375, 0.6109, 0.4375, 0.375, 0.4375, 0.6109, 0.5, 0.6769, 0.5, 0.6769, 0.75, 0.6109, 0.75, 0.6769, 0.5, 0.743, 0.5, 0.743, 0.75, 0.6769, 0.75, 0.743, 0.5, 0.809, 0.5, 0.809, 0.75, 0.743, 0.75, 0.375, 0.75, 0.6109, 0.75, 0.6109, 0.8125, 0.375, 0.8125, 0.375, 0.8125, 0.6109, 0.8125, 0.6109, 0.875, 0.375, 0.875, 0.375, 0.875, 0.6109, 0.875, 0.6109, 0.9375, 0.375, 0.9375, 0.125, 0.5, 0.1875, 0.5, 0.1875, 0.75, 0.125, 0.75, 0.1875, 0.5, 0.25, 0.5, 0.25, 0.75, 0.1875, 0.75, 0.25, 0.5, 0.3125, 0.5, 0.3125, 0.75, 0.25, 0.75, 0.375, 0.0, 0.5719, 0.0, 0.5719, 0.25, 0.375, 0.25, 0.375, 0.4375, 0.588, 0.4375, 0.588, 0.5, 0.375, 0.5, 0.375, 0.5, 0.588, 0.5, 0.588, 0.75, 0.375, 0.75, 0.375, 0.9375, 0.584, 0.9414, 0.5719, 1.0, 0.375, 1.0, 0.3125, 0.5, 0.375, 0.5, 0.375, 0.75, 0.3125, 0.75, 0.7993, 0.5014, 0.8536, 0.5034, 0.8536, 0.7466, 0.7993, 0.7486, 0.588, 0.5, 0.658, 0.5003, 0.658, 0.7497, 0.588, 0.75, 0.658, 0.5003, 0.7249, 0.5011, 0.7248, 0.7492, 0.658, 0.7497, 0.7249, 0.5011, 0.7993, 0.5014, 0.7993, 0.7486, 0.7248, 0.7492, 0.125, 0.5, 0.1875, 0.5, 0.1875, 0.75, 0.125, 0.75, 0.1875, 0.5, 0.25, 0.5, 0.25, 0.75, 0.1875, 0.75, 0.25, 0.5, 0.3125, 0.5, 0.3125, 0.75, 0.25, 0.75, 0.375, 0.75, 0.588, 0.75, 0.588, 0.8125, 0.375, 0.8125, 0.375, 0.8125, 0.588, 0.8125, 0.5861, 0.8733, 0.375, 0.875, 0.375, 0.875, 0.5861, 0.8733, 0.584, 0.9414, 0.375, 0.9375, 0.375, 0.25, 0.5719, 0.25, 0.584, 0.3086, 0.375, 0.3125, 0.375, 0.3125, 0.584, 0.3086, 0.5862, 0.3766, 0.375, 0.375, 0.375, 0.375, 0.5862, 0.3766, 0.588, 0.4375, 0.375, 0.4375, 0.3125, 0.5, 0.375, 0.5, 0.375, 0.75, 0.3125, 0.75, 0.375, 0.0, 0.6109, 0.0, 0.6109, 0.25, 0.375, 0.25, 0.375, 0.9375, 0.6109, 0.9375, 0.6109, 1.0, 0.375, 1.0, 0.375, 0.5, 0.6109, 0.5, 0.6109, 0.75, 0.375, 0.75, 0.809, 0.5, 0.875, 0.5, 0.875, 0.75, 0.809, 0.75, 0.375, 0.4375, 0.6109, 0.4375, 0.6109, 0.5, 0.375, 0.5, 0.375, 0.25, 0.6109, 0.25, 0.6109, 0.3125, 0.375, 0.3125, 0.375, 0.3125, 0.6109, 0.3125, 0.6109, 0.375, 0.375, 0.375, 0.375, 0.375, 0.6109, 0.375, 0.6109, 0.4375, 0.375, 0.4375, 0.6109, 0.5, 0.6769, 0.5, 0.6769, 0.75, 0.6109, 0.75, 0.6769, 0.5, 0.743, 0.5, 0.743, 0.75, 0.6769, 0.75, 0.743, 0.5, 0.809, 0.5, 0.809, 0.75, 0.743, 0.75, 0.375, 0.75, 0.6109, 0.75, 0.6109, 0.8125, 0.375, 0.8125, 0.375, 0.8125, 0.6109, 0.8125, 0.6109, 0.875, 0.375, 0.875, 0.375, 0.875, 0.6109, 0.875, 0.6109, 0.9375, 0.375, 0.9375, 0.125, 0.5, 0.1875, 0.5, 0.1875, 0.75, 0.125, 0.75, 0.1875, 0.5, 0.25, 0.5, 0.25, 0.75, 0.1875, 0.75, 0.25, 0.5, 0.3125, 0.5, 0.3125, 0.75, 0.25, 0.75])
me_cube_065.materials.append(mat_chair_adirondak_paint)
me_cube_065.use_remesh_fix_poles = True
me_cube_065.use_remesh_preserve_attributes = False
me_cube_065.use_mirror_vertex_groups = False
me_cube_065.update()

# ---- objects
ob_chair = bpy.data.objects.new('chair', me_cube_065)

# ---- transforms, parenting, visibility, modifiers, constraints
ob_chair.location = (0.0, 0.0, 0.0)
ob_chair.scale = (0.01341, 0.1005, 0.4022)
ob_chair.lineart.crease_threshold = 0.0

# ---- collection membership
col_coll1.objects.link(ob_chair)

# ---- scene / render settings (as saved in the file)
scene.frame_start = 1; scene.frame_end = 250; scene.frame_set(1)
scene.render.engine = 'BLENDER_EEVEE_NEXT'
scene.cycles.use_denoising = False
scene.cycles.samples = 128
scene.cycles.sampling_pattern = 'TABULATED_SOBOL'
scene.cycles.use_adaptive_sampling = False
scene.cycles.use_light_tree = False
scene.eevee.use_gtao = True
scene.view_settings.view_transform = 'Filmic'
bpy.context.view_layer.update()

# ---- added for rendering (the .blend has no active camera and no usable light): camera, sun
cam_auto = bpy.data.cameras.new('AutoCamera')
cam_auto.lens = 50.0
cam_auto.sensor_width = 36.0
cam_auto.clip_end = 1000.0
ob_auto_camera = bpy.data.objects.new('AutoCamera', cam_auto)
scene.collection.objects.link(ob_auto_camera)
ob_auto_camera.location = (1.60468, -1.53323, 1.83539)
ob_auto_camera.rotation_euler = (1.09748, -7.21219e-08, 0.694738)
scene.camera = ob_auto_camera
light_auto_sun = bpy.data.lights.new('AutoSun', 'SUN')
light_auto_sun.energy = 3.0
light_auto_sun.angle = 0.0523599
ob_auto_sun = bpy.data.objects.new('AutoSun', light_auto_sun)
scene.collection.objects.link(ob_auto_sun)
ob_auto_sun.rotation_euler = (0.872665, 0.174533, 0.523599)
bpy.context.view_layer.update()
